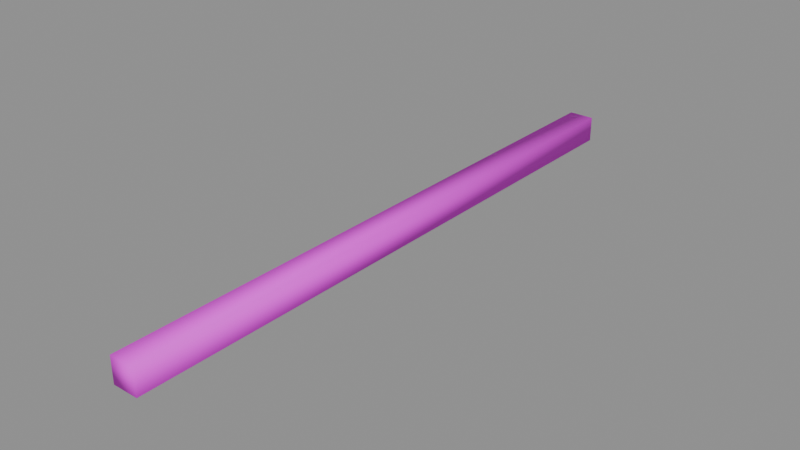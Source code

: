 # Source: roof_beam.blend  (saved by Blender 5.2.45; exported with 4.5.12 LTS)
import bpy
from mathutils import Matrix  # noqa: F401  (used for matrix-valued properties, if any)

bpy.ops.wm.read_factory_settings(use_empty=True)
scene = bpy.context.scene
scene.name = 'Component_roof_beam'

# ---- collections
col_sea_scene_solar_roof_beam = bpy.data.collections.new('SEA-SCENE-SOLAR-ROOF-BEAM'); scene.collection.children.link(col_sea_scene_solar_roof_beam)

# ---- images (referenced by path relative to the original .blend; pixels are not part of the script)
import os
ASSET_DIR = os.environ.get("B2B_ASSET_DIR", "")  # directory of the original .blend (textures are referenced by path, not embedded)
HERE = os.path.dirname(os.path.abspath(__file__))  # packed textures are extracted next to this script under _unpacked/

def load_image(name, relpath, width, height, colorspace="sRGB"):
    """Load a texture the original file referenced (path relative to the .blend, or extracted next to this script)."""
    p = next((c for c in (os.path.join(HERE, relpath), os.path.join(ASSET_DIR, relpath)) if relpath and os.path.exists(c)), "")
    if p:
        img = bpy.data.images.load(p, check_existing=True)
        img.name = name
    else:  # same state as the original file: an image datablock whose file is absent (Cycles renders it pink)
        img = bpy.data.images.new(name, width, height)
        img.source = "FILE"
        img.filepath = "//" + (relpath or name)
    img.colorspace_settings.name = colorspace
    return img
img_sea______8x8 = load_image('SEA_公共色板_8x8', 'sea_cozy_8x8_512.png', 1024, 1024, 'sRGB')

# ---- materials (node trees are filled in below, after node groups)
mat_sea_matte = bpy.data.materials.new('SEA_Matte')

# ---- material node trees
mat_sea_matte.use_nodes = True; mat_sea_matte.node_tree.nodes.clear()
_N = mat_sea_matte.node_tree.nodes; _L = mat_sea_matte.node_tree.links
n0 = _N.new('ShaderNodeBsdfPrincipled'); n0.name = 'Principled BSDF'; n0.location = (0, 0)
n0.inputs[2].default_value = 0.72
n0.inputs[10].default_value = 0.005
n1 = _N.new('ShaderNodeTexImage'); n1.name = 'Image Texture'; n1.location = (0, 0)
n1.image = img_sea______8x8
n1.interpolation = 'Closest'
n1.extension = 'EXTEND'
n2 = _N.new('ShaderNodeUVMap'); n2.name = 'UV Map'; n2.location = (0, 0)
n2.width = 160
n2.uv_map = 'PaletteUV'
n3 = _N.new('ShaderNodeOutputMaterial'); n3.name = 'Material Output'; n3.location = (0, 0)
_L.new(n2.outputs[0], n1.inputs[0])
_L.new(n1.outputs[0], n0.inputs[0])
_L.new(n0.outputs[0], n3.inputs[0])
n3.is_active_output = True

# ---- meshes
me_roof_beam_body_mesh = bpy.data.meshes.new('roof_beam_body_mesh')
me_roof_beam_body_mesh.from_pydata([(-0.08, -1.9, 0.0), (-0.08, -1.9, 0.16), (-0.08, 1.9, 0.0), (-0.08, 1.9, 0.16), (0.08, -1.9, 0.0), (0.08, -1.9, 0.16), (0.08, 1.9, 0.0), (0.08, 1.9, 0.16)], [], [(0, 1, 3, 2), (2, 3, 7, 6), (6, 7, 5, 4), (4, 5, 1, 0), (2, 6, 4, 0), (7, 3, 1, 5)])
me_roof_beam_body_mesh.polygons.foreach_set('use_smooth', [True] * 6)
_uv = me_roof_beam_body_mesh.uv_layers.new(name='PaletteUV')
_uv.uv.foreach_set('vector', [0.3345, 0.8125, 0.3125, 0.8345, 0.2905, 0.8125, 0.3125, 0.7905, 0.3345, 0.8125, 0.3125, 0.8345, 0.2905, 0.8125, 0.3125, 0.7905, 0.3345, 0.8125, 0.3125, 0.8345, 0.2905, 0.8125, 0.3125, 0.7905, 0.3345, 0.8125, 0.3125, 0.8345, 0.2905, 0.8125, 0.3125, 0.7905, 0.3345, 0.8125, 0.3125, 0.8345, 0.2905, 0.8125, 0.3125, 0.7905, 0.3345, 0.8125, 0.3125, 0.8345, 0.2905, 0.8125, 0.3125, 0.7905])
me_roof_beam_body_mesh.materials.append(mat_sea_matte)
me_roof_beam_body_mesh.update()

# ---- objects
ob_roof_beam_body = bpy.data.objects.new('roof_beam_body', me_roof_beam_body_mesh)
ob_root_roof_beam = bpy.data.objects.new('ROOT_roof_beam', None)

# ---- transforms, parenting, visibility, modifiers, constraints
ob_roof_beam_body.parent = ob_root_roof_beam
ob_roof_beam_body.location = (0.0, 0.0, 0.0)
ob_root_roof_beam.location = (0.0, 0.0, 0.0)

# ---- collection membership
col_sea_scene_solar_roof_beam.objects.link(ob_roof_beam_body)
col_sea_scene_solar_roof_beam.objects.link(ob_root_roof_beam)

# ---- scene / render settings (as saved in the file)
scene.frame_start = 1; scene.frame_end = 250; scene.frame_set(1)
scene.render.engine = 'BLENDER_EEVEE_NEXT'
scene.render.bake_bias = 0.0
scene.render.bake_samples = 0
scene.render.compositor_device = 'GPU'
scene.eevee.use_volume_custom_range = False
scene.eevee.fast_gi_thickness_near = 0.1
scene.eevee.fast_gi_thickness_far = 0.0
scene.eevee.ray_tracing_options.screen_trace_thickness = 0.1
bpy.context.view_layer.update()

# ---- added for rendering (the .blend has no active camera and no usable light): camera, sun + grey world if the file has none
cam_auto = bpy.data.cameras.new('AutoCamera')
cam_auto.lens = 50.0
cam_auto.sensor_width = 36.0
cam_auto.clip_end = 1000.0
ob_auto_camera = bpy.data.objects.new('AutoCamera', cam_auto)
scene.collection.objects.link(ob_auto_camera)
ob_auto_camera.location = (3.52208, -4.2265, 2.89766)
ob_auto_camera.rotation_euler = (1.09748, -7.21219e-08, 0.694738)
scene.camera = ob_auto_camera
light_auto_sun = bpy.data.lights.new('AutoSun', 'SUN')
light_auto_sun.energy = 3.0
light_auto_sun.angle = 0.0523599
ob_auto_sun = bpy.data.objects.new('AutoSun', light_auto_sun)
scene.collection.objects.link(ob_auto_sun)
ob_auto_sun.rotation_euler = (0.872665, 0.174533, 0.523599)
if scene.world is None:
    world_auto = bpy.data.worlds.new('AutoWorld')
    world_auto.color = (0.3, 0.3, 0.3)
    scene.world = world_auto
bpy.context.view_layer.update()
